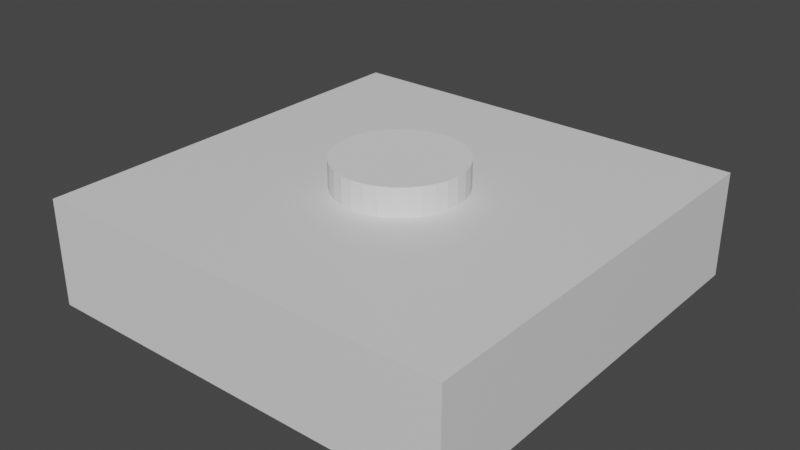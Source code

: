 # Source: hole-tile.blend  (saved by Blender 3.1.7; exported with 4.5.12 LTS)
import bpy
from mathutils import Matrix  # noqa: F401  (used for matrix-valued properties, if any)

bpy.ops.wm.read_factory_settings(use_empty=True)
scene = bpy.context.scene
scene.name = 'Scene'

# ---- collections
col_collection = bpy.data.collections.new('Collection'); scene.collection.children.link(col_collection)
col_collection_2 = bpy.data.collections.new('Collection 2'); scene.collection.children.link(col_collection_2)

# ---- materials (node trees are filled in below, after node groups)
mat_material = bpy.data.materials.new('Material')
mat_material.alpha_threshold = 0.0
mat_material.use_transparent_shadow = False
mat_material.roughness = 0.5
mat_material.line_color = (0.0, 0.0, 0.0, 1.0)

# ---- material node trees
mat_material.use_nodes = True; mat_material.node_tree.nodes.clear()
_N = mat_material.node_tree.nodes; _L = mat_material.node_tree.links
n0 = _N.new('ShaderNodeOutputMaterial'); n0.name = 'Material Output'; n0.location = (300, 300)
n1 = _N.new('ShaderNodeBsdfPrincipled'); n1.name = 'Principled BSDF'; n1.location = (10, 300)
n1.distribution = 'GGX'
n1.subsurface_method = 'RANDOM_WALK_SKIN'
n1.inputs[3].default_value = 1.45
n1.inputs[27].default_value = (0.0, 0.0, 0.0, 1.0)
n1.inputs[28].default_value = 1.0
_L.new(n1.outputs[0], n0.inputs[0])
n0.is_active_output = True

# ---- world
world_world = bpy.data.worlds.new('World'); scene.world = world_world
world_world.use_nodes = True; world_world.node_tree.nodes.clear()
_N = world_world.node_tree.nodes; _L = world_world.node_tree.links
n0 = _N.new('ShaderNodeOutputWorld'); n0.name = 'World Output'; n0.location = (300, 300)
n1 = _N.new('ShaderNodeBackground'); n1.name = 'Background'; n1.location = (10, 300)
n1.inputs[0].default_value = (0.05088, 0.05088, 0.05088, 1.0)
_L.new(n1.outputs[0], n0.inputs[0])
n0.is_active_output = True
world_world.color = (0.05088, 0.05088, 0.05088)
world_world.use_sun_shadow = False
world_world.sun_shadow_jitter_overblur = 0.0

# ---- meshes
me_cube = bpy.data.meshes.new('Cube')
me_cube.from_pydata([(1.0, 1.0, 0.0), (1.0, 1.0, -0.5), (1.0, -1.0, 0.0), (1.0, -1.0, -0.5), (-1.0, 1.0, 0.0), (-1.0, 1.0, -0.5), (-1.0, -1.0, 0.0), (-1.0, -1.0, -0.5)], [], [(0, 4, 6, 2), (3, 2, 6, 7), (7, 6, 4, 5), (5, 1, 3, 7), (1, 0, 2, 3), (5, 4, 0, 1)])
_uv = me_cube.uv_layers.new(name='UVMap')
_uv.uv.foreach_set('vector', [0.625, 0.5, 0.875, 0.5, 0.875, 0.75, 0.625, 0.75, 0.375, 0.75, 0.625, 0.75, 0.625, 1.0, 0.375, 1.0, 0.375, 0.0, 0.625, 0.0, 0.625, 0.25, 0.375, 0.25, 0.125, 0.5, 0.375, 0.5, 0.375, 0.75, 0.125, 0.75, 0.375, 0.5, 0.625, 0.5, 0.625, 0.75, 0.375, 0.75, 0.375, 0.25, 0.625, 0.25, 0.625, 0.5, 0.375, 0.5])
me_cube.materials.append(mat_material)
me_cube.use_mirror_vertex_groups = False
me_cube.update()
me_cylinder = bpy.data.meshes.new('Cylinder')
me_cylinder.from_pydata([(0.0, 1.0, -0.6667), (0.0, 1.0, -0.1111), (0.1951, 0.9808, -0.6667), (0.1951, 0.9808, -0.1111), (0.3827, 0.9239, -0.6667), (0.3827, 0.9239, -0.1111), (0.5556, 0.8315, -0.6667), (0.5556, 0.8315, -0.1111), (0.7071, 0.7071, -0.6667), (0.7071, 0.7071, -0.1111), (0.8315, 0.5556, -0.6667), (0.8315, 0.5556, -0.1111), (0.9239, 0.3827, -0.6667), (0.9239, 0.3827, -0.1111), (0.9808, 0.1951, -0.6667), (0.9808, 0.1951, -0.1111), (1.0, 0.0, -0.6667), (1.0, 0.0, -0.1111), (0.9808, -0.1951, -0.6667), (0.9808, -0.1951, -0.1111), (0.9239, -0.3827, -0.6667), (0.9239, -0.3827, -0.1111), (0.8315, -0.5556, -0.6667), (0.8315, -0.5556, -0.1111), (0.7071, -0.7071, -0.6667), (0.7071, -0.7071, -0.1111), (0.5556, -0.8315, -0.6667), (0.5556, -0.8315, -0.1111), (0.3827, -0.9239, -0.6667), (0.3827, -0.9239, -0.1111), (0.1951, -0.9808, -0.6667), (0.1951, -0.9808, -0.1111), (0.0, -1.0, -0.6667), (0.0, -1.0, -0.1111), (-0.1951, -0.9808, -0.6667), (-0.1951, -0.9808, -0.1111), (-0.3827, -0.9239, -0.6667), (-0.3827, -0.9239, -0.1111), (-0.5556, -0.8315, -0.6667), (-0.5556, -0.8315, -0.1111), (-0.7071, -0.7071, -0.6667), (-0.7071, -0.7071, -0.1111), (-0.8315, -0.5556, -0.6667), (-0.8315, -0.5556, -0.1111), (-0.9239, -0.3827, -0.6667), (-0.9239, -0.3827, -0.1111), (-0.9808, -0.1951, -0.6667), (-0.9808, -0.1951, -0.1111), (-1.0, 0.0, -0.6667), (-1.0, 0.0, -0.1111), (-0.9808, 0.1951, -0.6667), (-0.9808, 0.1951, -0.1111), (-0.9239, 0.3827, -0.6667), (-0.9239, 0.3827, -0.1111), (-0.8315, 0.5556, -0.6667), (-0.8315, 0.5556, -0.1111), (-0.7071, 0.7071, -0.6667), (-0.7071, 0.7071, -0.1111), (-0.5556, 0.8315, -0.6667), (-0.5556, 0.8315, -0.1111), (-0.3827, 0.9239, -0.6667), (-0.3827, 0.9239, -0.1111), (-0.1951, 0.9808, -0.6667), (-0.1951, 0.9808, -0.1111)], [], [(0, 1, 3, 2), (2, 3, 5, 4), (4, 5, 7, 6), (6, 7, 9, 8), (8, 9, 11, 10), (10, 11, 13, 12), (12, 13, 15, 14), (14, 15, 17, 16), (16, 17, 19, 18), (18, 19, 21, 20), (20, 21, 23, 22), (22, 23, 25, 24), (24, 25, 27, 26), (26, 27, 29, 28), (28, 29, 31, 30), (30, 31, 33, 32), (32, 33, 35, 34), (34, 35, 37, 36), (36, 37, 39, 38), (38, 39, 41, 40), (40, 41, 43, 42), (42, 43, 45, 44), (44, 45, 47, 46), (46, 47, 49, 48), (48, 49, 51, 50), (50, 51, 53, 52), (52, 53, 55, 54), (54, 55, 57, 56), (56, 57, 59, 58), (58, 59, 61, 60), (3, 1, 63, 61, 59, 57, 55, 53, 51, 49, 47, 45, 43, 41, 39, 37, 35, 33, 31, 29, 27, 25, 23, 21, 19, 17, 15, 13, 11, 9, 7, 5), (60, 61, 63, 62), (62, 63, 1, 0), (0, 2, 4, 6, 8, 10, 12, 14, 16, 18, 20, 22, 24, 26, 28, 30, 32, 34, 36, 38, 40, 42, 44, 46, 48, 50, 52, 54, 56, 58, 60, 62)])
_uv = me_cylinder.uv_layers.new(name='UVMap')
_uv.uv.foreach_set('vector', [1.0, 0.5, 1.0, 1.0, 0.9688, 1.0, 0.9688, 0.5, 0.9688, 0.5, 0.9688, 1.0, 0.9375, 1.0, 0.9375, 0.5, 0.9375, 0.5, 0.9375, 1.0, 0.9062, 1.0, 0.9062, 0.5, 0.9062, 0.5, 0.9062, 1.0, 0.875, 1.0, 0.875, 0.5, 0.875, 0.5, 0.875, 1.0, 0.8438, 1.0, 0.8438, 0.5, 0.8438, 0.5, 0.8438, 1.0, 0.8125, 1.0, 0.8125, 0.5, 0.8125, 0.5, 0.8125, 1.0, 0.7812, 1.0, 0.7812, 0.5, 0.7812, 0.5, 0.7812, 1.0, 0.75, 1.0, 0.75, 0.5, 0.75, 0.5, 0.75, 1.0, 0.7188, 1.0, 0.7188, 0.5, 0.7188, 0.5, 0.7188, 1.0, 0.6875, 1.0, 0.6875, 0.5, 0.6875, 0.5, 0.6875, 1.0, 0.6562, 1.0, 0.6562, 0.5, 0.6562, 0.5, 0.6562, 1.0, 0.625, 1.0, 0.625, 0.5, 0.625, 0.5, 0.625, 1.0, 0.5938, 1.0, 0.5938, 0.5, 0.5938, 0.5, 0.5938, 1.0, 0.5625, 1.0, 0.5625, 0.5, 0.5625, 0.5, 0.5625, 1.0, 0.5312, 1.0, 0.5312, 0.5, 0.5312, 0.5, 0.5312, 1.0, 0.5, 1.0, 0.5, 0.5, 0.5, 0.5, 0.5, 1.0, 0.4688, 1.0, 0.4688, 0.5, 0.4688, 0.5, 0.4688, 1.0, 0.4375, 1.0, 0.4375, 0.5, 0.4375, 0.5, 0.4375, 1.0, 0.4062, 1.0, 0.4062, 0.5, 0.4062, 0.5, 0.4062, 1.0, 0.375, 1.0, 0.375, 0.5, 0.375, 0.5, 0.375, 1.0, 0.3438, 1.0, 0.3438, 0.5, 0.3438, 0.5, 0.3438, 1.0, 0.3125, 1.0, 0.3125, 0.5, 0.3125, 0.5, 0.3125, 1.0, 0.2812, 1.0, 0.2812, 0.5, 0.2812, 0.5, 0.2812, 1.0, 0.25, 1.0, 0.25, 0.5, 0.25, 0.5, 0.25, 1.0, 0.2188, 1.0, 0.2188, 0.5, 0.2188, 0.5, 0.2188, 1.0, 0.1875, 1.0, 0.1875, 0.5, 0.1875, 0.5, 0.1875, 1.0, 0.1562, 1.0, 0.1562, 0.5, 0.1562, 0.5, 0.1562, 1.0, 0.125, 1.0, 0.125, 0.5, 0.125, 0.5, 0.125, 1.0, 0.09375, 1.0, 0.09375, 0.5, 0.09375, 0.5, 0.09375, 1.0, 0.0625, 1.0, 0.0625, 0.5, 0.2968, 0.4854, 0.25, 0.49, 0.2032, 0.4854, 0.1582, 0.4717, 0.1167, 0.4496, 0.08029, 0.4197, 0.05045, 0.3833, 0.02827, 0.3418, 0.01461, 0.2968, 0.01, 0.25, 0.01461, 0.2032, 0.02827, 0.1582, 0.05045, 0.1167, 0.08029, 0.08029, 0.1167, 0.05045, 0.1582, 0.02827, 0.2032, 0.01461, 0.25, 0.01, 0.2968, 0.01461, 0.3418, 0.02827, 0.3833, 0.05045, 0.4197, 0.08029, 0.4496, 0.1167, 0.4717, 0.1582, 0.4854, 0.2032, 0.49, 0.25, 0.4854, 0.2968, 0.4717, 0.3418, 0.4496, 0.3833, 0.4197, 0.4197, 0.3833, 0.4496, 0.3418, 0.4717, 0.0625, 0.5, 0.0625, 1.0, 0.03125, 1.0, 0.03125, 0.5, 0.03125, 0.5, 0.03125, 1.0, 0.0, 1.0, 0.0, 0.5, 0.75, 0.49, 0.7968, 0.4854, 0.8418, 0.4717, 0.8833, 0.4496, 0.9197, 0.4197, 0.9496, 0.3833, 0.9717, 0.3418, 0.9854, 0.2968, 0.99, 0.25, 0.9854, 0.2032, 0.9717, 0.1582, 0.9496, 0.1167, 0.9197, 0.08029, 0.8833, 0.05045, 0.8418, 0.02827, 0.7968, 0.01461, 0.75, 0.01, 0.7032, 0.01461, 0.6582, 0.02827, 0.6167, 0.05045, 0.5803, 0.08029, 0.5504, 0.1167, 0.5283, 0.1582, 0.5146, 0.2032, 0.51, 0.25, 0.5146, 0.2968, 0.5283, 0.3418, 0.5504, 0.3833, 0.5803, 0.4197, 0.6167, 0.4496, 0.6582, 0.4717, 0.7032, 0.4854])
me_cylinder.update()

# ---- objects
ob_cube = bpy.data.objects.new('Cube', me_cube)
ob_cylinder = bpy.data.objects.new('Cylinder', me_cylinder)

# ---- transforms, parenting, visibility, modifiers, constraints
ob_cube.location = (0.0, 0.0, 0.0)
ob_cube.lock_rotations_4d = False
ob_cube.empty_display_type = 'ARROWS'
ob_cube.lineart.crease_threshold = 0.0
_m = ob_cube.modifiers.new('Boolean', 'BOOLEAN')
_m.object = ob_cylinder
ob_cylinder.location = (0.0, 0.0, 0.231)
ob_cylinder.scale = (0.3, 0.3, 0.9)

# ---- collection membership
col_collection.objects.link(ob_cube)
col_collection_2.objects.link(ob_cylinder)

# ---- scene / render settings (as saved in the file)
scene.frame_start = 1; scene.frame_end = 250; scene.frame_set(1)
scene.render.engine = 'BLENDER_EEVEE_NEXT'
scene.cycles.sampling_pattern = 'TABULATED_SOBOL'
scene.cycles.use_light_tree = False
scene.view_settings.view_transform = 'Filmic'
bpy.context.view_layer.update()

# ---- added for rendering (the .blend has no active camera and no usable light): camera, sun
cam_auto = bpy.data.cameras.new('AutoCamera')
cam_auto.lens = 50.0
cam_auto.sensor_width = 36.0
cam_auto.clip_end = 1000.0
ob_auto_camera = bpy.data.objects.new('AutoCamera', cam_auto)
scene.collection.objects.link(ob_auto_camera)
ob_auto_camera.location = (2.68127, -3.21752, 1.96052)
ob_auto_camera.rotation_euler = (1.09748, -7.21219e-08, 0.694738)
scene.camera = ob_auto_camera
light_auto_sun = bpy.data.lights.new('AutoSun', 'SUN')
light_auto_sun.energy = 3.0
light_auto_sun.angle = 0.0523599
ob_auto_sun = bpy.data.objects.new('AutoSun', light_auto_sun)
scene.collection.objects.link(ob_auto_sun)
ob_auto_sun.rotation_euler = (0.872665, 0.174533, 0.523599)
bpy.context.view_layer.update()
